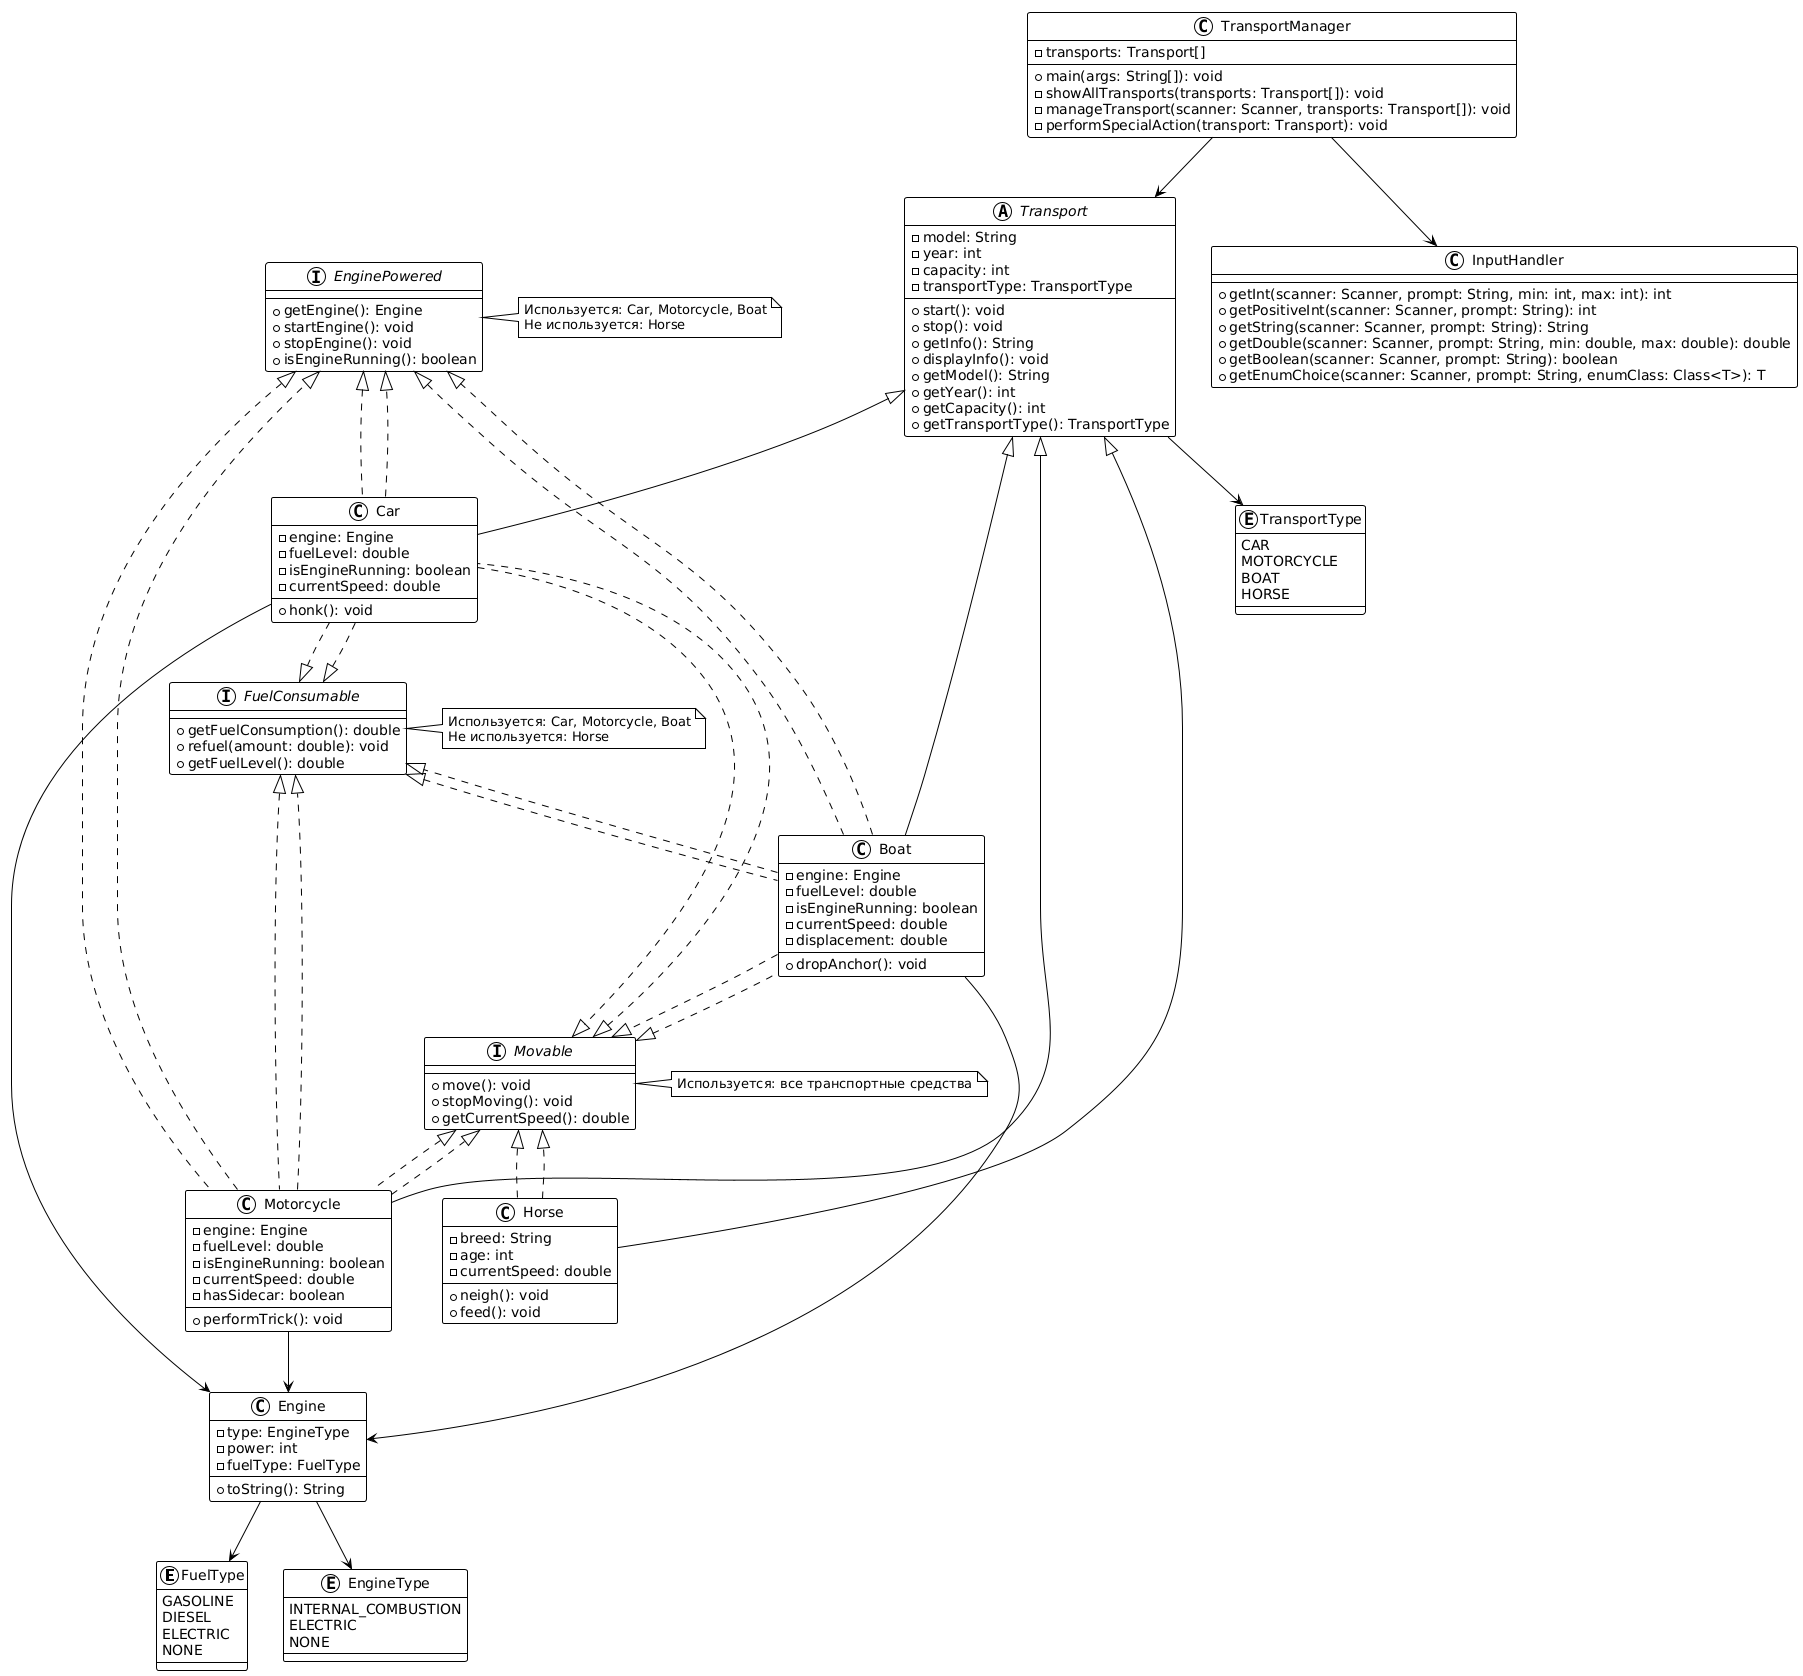

The diagram above was rendered by PlantUML. Its source (embedded in the PNG):
@startuml
!theme plain

' Enums (только используемые)
enum FuelType {
    GASOLINE
    DIESEL  
    ELECTRIC
    NONE
}

enum EngineType {
    INTERNAL_COMBUSTION
    ELECTRIC
    NONE
}

enum TransportType {
    CAR
    MOTORCYCLE
    BOAT
    HORSE
}

' Interfaces
interface EnginePowered {
    + getEngine(): Engine
    + startEngine(): void
    + stopEngine(): void
    + isEngineRunning(): boolean
}

interface FuelConsumable {
    + getFuelConsumption(): double
    + refuel(amount: double): void
    + getFuelLevel(): double
}

interface Movable {
    + move(): void
    + stopMoving(): void
    + getCurrentSpeed(): double
}

' Classes
class Engine {
    - type: EngineType
    - power: int
    - fuelType: FuelType
    + toString(): String
}

abstract class Transport {
    - model: String
    - year: int
    - capacity: int
    - transportType: TransportType
    + start(): void
    + stop(): void
    + getInfo(): String
    + displayInfo(): void
    + getModel(): String
    + getYear(): int
    + getCapacity(): int
    + getTransportType(): TransportType
}

class Car extends Transport implements EnginePowered, FuelConsumable, Movable {
    - engine: Engine
    - fuelLevel: double
    - isEngineRunning: boolean
    - currentSpeed: double
    + honk(): void
}

class Motorcycle extends Transport implements EnginePowered, FuelConsumable, Movable {
    - engine: Engine
    - fuelLevel: double
    - isEngineRunning: boolean
    - currentSpeed: double
    - hasSidecar: boolean
    + performTrick(): void
}

class Boat extends Transport implements EnginePowered, FuelConsumable, Movable {
    - engine: Engine
    - fuelLevel: double
    - isEngineRunning: boolean
    - currentSpeed: double
    - displacement: double
    + dropAnchor(): void
}

class Horse extends Transport implements Movable {
    - breed: String
    - age: int
    - currentSpeed: double
    + neigh(): void
    + feed(): void
}

class InputHandler {
    + getInt(scanner: Scanner, prompt: String, min: int, max: int): int
    + getPositiveInt(scanner: Scanner, prompt: String): int
    + getString(scanner: Scanner, prompt: String): String
    + getDouble(scanner: Scanner, prompt: String, min: double, max: double): double
    + getBoolean(scanner: Scanner, prompt: String): boolean
    + getEnumChoice(scanner: Scanner, prompt: String, enumClass: Class<T>): T
}

class TransportManager {
    - transports: Transport[]
    + main(args: String[]): void
    - showAllTransports(transports: Transport[]): void
    - manageTransport(scanner: Scanner, transports: Transport[]): void
    - performSpecialAction(transport: Transport): void
}

' Relationships
TransportManager --> Transport
TransportManager --> InputHandler

Car --> Engine
Motorcycle --> Engine
Boat --> Engine

Car ..|> EnginePowered
Car ..|> FuelConsumable
Car ..|> Movable

Motorcycle ..|> EnginePowered
Motorcycle ..|> FuelConsumable
Motorcycle ..|> Movable

Boat ..|> EnginePowered
Boat ..|> FuelConsumable
Boat ..|> Movable

Horse ..|> Movable

Engine --> EngineType
Engine --> FuelType

Transport --> TransportType

note right of EnginePowered
  Используется: Car, Motorcycle, Boat
  Не используется: Horse
end note

note right of FuelConsumable  
  Используется: Car, Motorcycle, Boat
  Не используется: Horse
end note

note right of Movable
  Используется: все транспортные средства
end note
@enduml